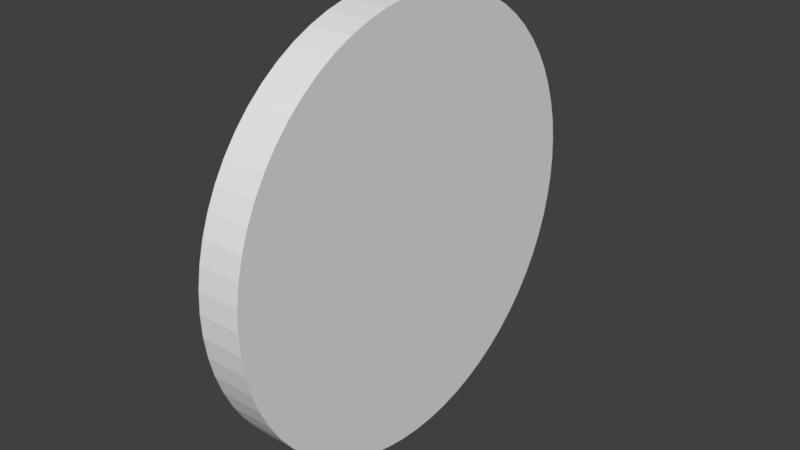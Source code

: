# Source: target.blend  (saved by Blender 2.78.0; exported with 4.5.12 LTS)
import bpy
from mathutils import Matrix  # noqa: F401  (used for matrix-valued properties, if any)

bpy.ops.wm.read_factory_settings(use_empty=True)
scene = bpy.context.scene
scene.name = 'Scene'

# ---- collections
col_collection_1 = bpy.data.collections.new('Collection 1'); scene.collection.children.link(col_collection_1)

# ---- world
world_world = bpy.data.worlds.new('World'); scene.world = world_world
world_world.color = (0.05088, 0.05088, 0.05088)
world_world.use_sun_shadow = False
world_world.sun_shadow_jitter_overblur = 0.0
world_world.cycles.sampling_method = 'MANUAL'

# ---- meshes
me_cylinder = bpy.data.meshes.new('Cylinder')
me_cylinder.from_pydata([(0.0, 50.0, -5.0), (0.0, 50.0, 5.0), (4.901, 49.76, -5.0), (4.901, 49.76, 5.0), (9.755, 49.04, -5.0), (9.755, 49.04, 5.0), (14.51, 47.85, -5.0), (14.51, 47.85, 5.0), (19.13, 46.19, -5.0), (19.13, 46.19, 5.0), (23.57, 44.1, -5.0), (23.57, 44.1, 5.0), (27.78, 41.57, -5.0), (27.78, 41.57, 5.0), (31.72, 38.65, -5.0), (31.72, 38.65, 5.0), (35.36, 35.36, -5.0), (35.36, 35.36, 5.0), (38.65, 31.72, -5.0), (38.65, 31.72, 5.0), (41.57, 27.78, -5.0), (41.57, 27.78, 5.0), (44.1, 23.57, -5.0), (44.1, 23.57, 5.0), (46.19, 19.13, -5.0), (46.19, 19.13, 5.0), (47.85, 14.51, -5.0), (47.85, 14.51, 5.0), (49.04, 9.755, -5.0), (49.04, 9.755, 5.0), (49.76, 4.901, -5.0), (49.76, 4.901, 5.0), (50.0, -8.146e-06, -5.0), (50.0, -8.146e-06, 5.0), (49.76, -4.901, -5.0), (49.76, -4.901, 5.0), (49.04, -9.755, -5.0), (49.04, -9.755, 5.0), (47.85, -14.51, -5.0), (47.85, -14.51, 5.0), (46.19, -19.13, -5.0), (46.19, -19.13, 5.0), (44.1, -23.57, -5.0), (44.1, -23.57, 5.0), (41.57, -27.78, -5.0), (41.57, -27.78, 5.0), (38.65, -31.72, -5.0), (38.65, -31.72, 5.0), (35.36, -35.36, -5.0), (35.36, -35.36, 5.0), (31.72, -38.65, -5.0), (31.72, -38.65, 5.0), (27.78, -41.57, -5.0), (27.78, -41.57, 5.0), (23.57, -44.1, -5.0), (23.57, -44.1, 5.0), (19.13, -46.19, -5.0), (19.13, -46.19, 5.0), (14.51, -47.85, -5.0), (14.51, -47.85, 5.0), (9.754, -49.04, -5.0), (9.754, -49.04, 5.0), (4.901, -49.76, -5.0), (4.901, -49.76, 5.0), (-4.013e-05, -50.0, -5.0), (-4.013e-05, -50.0, 5.0), (-4.901, -49.76, -5.0), (-4.901, -49.76, 5.0), (-9.755, -49.04, -5.0), (-9.755, -49.04, 5.0), (-14.51, -47.85, -5.0), (-14.51, -47.85, 5.0), (-19.13, -46.19, -5.0), (-19.13, -46.19, 5.0), (-23.57, -44.1, -5.0), (-23.57, -44.1, 5.0), (-27.78, -41.57, -5.0), (-27.78, -41.57, 5.0), (-31.72, -38.65, -5.0), (-31.72, -38.65, 5.0), (-35.36, -35.36, -5.0), (-35.36, -35.36, 5.0), (-38.65, -31.72, -5.0), (-38.65, -31.72, 5.0), (-41.57, -27.78, -5.0), (-41.57, -27.78, 5.0), (-44.1, -23.57, -5.0), (-44.1, -23.57, 5.0), (-46.19, -19.13, -5.0), (-46.19, -19.13, 5.0), (-47.85, -14.51, -5.0), (-47.85, -14.51, 5.0), (-49.04, -9.755, -5.0), (-49.04, -9.755, 5.0), (-49.76, -4.901, -5.0), (-49.76, -4.901, 5.0), (-50.0, -2.325e-05, -5.0), (-50.0, -2.325e-05, 5.0), (-49.76, 4.901, -5.0), (-49.76, 4.901, 5.0), (-49.04, 9.754, -5.0), (-49.04, 9.754, 5.0), (-47.85, 14.51, -5.0), (-47.85, 14.51, 5.0), (-46.19, 19.13, -5.0), (-46.19, 19.13, 5.0), (-44.1, 23.57, -5.0), (-44.1, 23.57, 5.0), (-41.57, 27.78, -5.0), (-41.57, 27.78, 5.0), (-38.65, 31.72, -5.0), (-38.65, 31.72, 5.0), (-35.36, 35.36, -5.0), (-35.36, 35.36, 5.0), (-31.72, 38.65, -5.0), (-31.72, 38.65, 5.0), (-27.78, 41.57, -5.0), (-27.78, 41.57, 5.0), (-23.57, 44.1, -5.0), (-23.57, 44.1, 5.0), (-19.13, 46.19, -5.0), (-19.13, 46.19, 5.0), (-14.51, 47.85, -5.0), (-14.51, 47.85, 5.0), (-9.755, 49.04, -5.0), (-9.755, 49.04, 5.0), (-4.901, 49.76, -5.0), (-4.901, 49.76, 5.0)], [], [(0, 1, 3, 2), (2, 3, 5, 4), (4, 5, 7, 6), (6, 7, 9, 8), (8, 9, 11, 10), (10, 11, 13, 12), (12, 13, 15, 14), (14, 15, 17, 16), (16, 17, 19, 18), (18, 19, 21, 20), (20, 21, 23, 22), (22, 23, 25, 24), (24, 25, 27, 26), (26, 27, 29, 28), (28, 29, 31, 30), (30, 31, 33, 32), (32, 33, 35, 34), (34, 35, 37, 36), (36, 37, 39, 38), (38, 39, 41, 40), (40, 41, 43, 42), (42, 43, 45, 44), (44, 45, 47, 46), (46, 47, 49, 48), (48, 49, 51, 50), (50, 51, 53, 52), (52, 53, 55, 54), (54, 55, 57, 56), (56, 57, 59, 58), (58, 59, 61, 60), (60, 61, 63, 62), (62, 63, 65, 64), (64, 65, 67, 66), (66, 67, 69, 68), (68, 69, 71, 70), (70, 71, 73, 72), (72, 73, 75, 74), (74, 75, 77, 76), (76, 77, 79, 78), (78, 79, 81, 80), (80, 81, 83, 82), (82, 83, 85, 84), (84, 85, 87, 86), (86, 87, 89, 88), (88, 89, 91, 90), (90, 91, 93, 92), (92, 93, 95, 94), (94, 95, 97, 96), (96, 97, 99, 98), (98, 99, 101, 100), (100, 101, 103, 102), (102, 103, 105, 104), (104, 105, 107, 106), (106, 107, 109, 108), (108, 109, 111, 110), (110, 111, 113, 112), (112, 113, 115, 114), (114, 115, 117, 116), (116, 117, 119, 118), (118, 119, 121, 120), (120, 121, 123, 122), (122, 123, 125, 124), (3, 1, 127, 125, 123, 121, 119, 117, 115, 113, 111, 109, 107, 105, 103, 101, 99, 97, 95, 93, 91, 89, 87, 85, 83, 81, 79, 77, 75, 73, 71, 69, 67, 65, 63, 61, 59, 57, 55, 53, 51, 49, 47, 45, 43, 41, 39, 37, 35, 33, 31, 29, 27, 25, 23, 21, 19, 17, 15, 13, 11, 9, 7, 5), (124, 125, 127, 126), (126, 127, 1, 0), (0, 2, 4, 6, 8, 10, 12, 14, 16, 18, 20, 22, 24, 26, 28, 30, 32, 34, 36, 38, 40, 42, 44, 46, 48, 50, 52, 54, 56, 58, 60, 62, 64, 66, 68, 70, 72, 74, 76, 78, 80, 82, 84, 86, 88, 90, 92, 94, 96, 98, 100, 102, 104, 106, 108, 110, 112, 114, 116, 118, 120, 122, 124, 126)])
_uv = me_cylinder.uv_layers.new(name='UVMap')
_uv.uv.foreach_set('vector', [0.8437, 0.3182, 0.8437, 0.3501, 0.8281, 0.3501, 0.8281, 0.3182, 0.8281, 0.3182, 0.8281, 0.3501, 0.8124, 0.3501, 0.8124, 0.3182, 0.8124, 0.3182, 0.8124, 0.3501, 0.7968, 0.3501, 0.7968, 0.3182, 0.7968, 0.3182, 0.7968, 0.3501, 0.7812, 0.3501, 0.7812, 0.3182, 0.7812, 0.3182, 0.7812, 0.3501, 0.7656, 0.3501, 0.7656, 0.3182, 0.7656, 0.3182, 0.7656, 0.3501, 0.75, 0.3501, 0.75, 0.3182, 0.75, 0.3182, 0.75, 0.3501, 0.7343, 0.3501, 0.7343, 0.3182, 0.7343, 0.3182, 0.7343, 0.3501, 0.7187, 0.3501, 0.7187, 0.3182, 0.7187, 0.3182, 0.7187, 0.3501, 0.7031, 0.3501, 0.7031, 0.3182, 0.7031, 0.3182, 0.7031, 0.3501, 0.6875, 0.3501, 0.6875, 0.3182, 0.6875, 0.3182, 0.6875, 0.3501, 0.6718, 0.3501, 0.6718, 0.3182, 0.6718, 0.3182, 0.6718, 0.3501, 0.6562, 0.3501, 0.6562, 0.3182, 0.6562, 0.3182, 0.6562, 0.3501, 0.6406, 0.3501, 0.6406, 0.3182, 0.6406, 0.3182, 0.6406, 0.3501, 0.625, 0.3501, 0.625, 0.3182, 0.625, 0.3182, 0.625, 0.3501, 0.6094, 0.3501, 0.6094, 0.3182, 0.6094, 0.3182, 0.6094, 0.3501, 0.5937, 0.3501, 0.5937, 0.3182, 0.5937, 0.3182, 0.5937, 0.3501, 0.5781, 0.3501, 0.5781, 0.3182, 0.5781, 0.3182, 0.5781, 0.3501, 0.5625, 0.3501, 0.5625, 0.3182, 0.5625, 0.3182, 0.5625, 0.3501, 0.5469, 0.3501, 0.5469, 0.3182, 0.5469, 0.3182, 0.5469, 0.3501, 0.5312, 0.3501, 0.5312, 0.3182, 0.5312, 0.3182, 0.5312, 0.3501, 0.5156, 0.3501, 0.5156, 0.3182, 0.5156, 0.3182, 0.5156, 0.3501, 0.5, 0.3501, 0.5, 0.3182, 0.5, 0.3182, 0.5, 0.3501, 0.4844, 0.3501, 0.4844, 0.3182, 0.4844, 0.3182, 0.4844, 0.3501, 0.4688, 0.3501, 0.4688, 0.3182, 0.4688, 0.3182, 0.4688, 0.3501, 0.4531, 0.3501, 0.4531, 0.3182, 0.4531, 0.3182, 0.4531, 0.3501, 0.4375, 0.3501, 0.4375, 0.3182, 0.4375, 0.3182, 0.4375, 0.3501, 0.4219, 0.3501, 0.4219, 0.3182, 0.4219, 0.3182, 0.4219, 0.3501, 0.4063, 0.3501, 0.4063, 0.3182, 0.4063, 0.3182, 0.4063, 0.3501, 0.3906, 0.3501, 0.3906, 0.3182, 0.3906, 0.3182, 0.3906, 0.3501, 0.375, 0.3501, 0.375, 0.3182, 0.375, 0.3182, 0.375, 0.3501, 0.3594, 0.3501, 0.3594, 0.3182, 0.3594, 0.3182, 0.3594, 0.3501, 0.3438, 0.3501, 0.3438, 0.3182, 0.3438, 0.3182, 0.3438, 0.3501, 0.3282, 0.3501, 0.3282, 0.3182, 0.3282, 0.3182, 0.3282, 0.3501, 0.3125, 0.3501, 0.3125, 0.3182, 0.3125, 0.3182, 0.3125, 0.3501, 0.2969, 0.3501, 0.2969, 0.3182, 0.2969, 0.3182, 0.2969, 0.3501, 0.2813, 0.3501, 0.2813, 0.3182, 0.2813, 0.3182, 0.2813, 0.3501, 0.2657, 0.3501, 0.2657, 0.3182, 0.2657, 0.3182, 0.2657, 0.3501, 0.25, 0.3501, 0.25, 0.3182, 0.25, 0.3182, 0.25, 0.3501, 0.2344, 0.3501, 0.2344, 0.3182, 0.2344, 0.3182, 0.2344, 0.3501, 0.2188, 0.3501, 0.2188, 0.3182, 0.2188, 0.3182, 0.2188, 0.3501, 0.2032, 0.3501, 0.2032, 0.3182, 0.2032, 0.3182, 0.2032, 0.3501, 0.1876, 0.3501, 0.1876, 0.3182, 0.1876, 0.3182, 0.1876, 0.3501, 0.1719, 0.3501, 0.1719, 0.3182, 0.1719, 0.3182, 0.1719, 0.3501, 0.1563, 0.3501, 0.1563, 0.3182, 0.1563, 0.3182, 0.1563, 0.3501, 0.1407, 0.3501, 0.1407, 0.3182, 0.1407, 0.3182, 0.1407, 0.3501, 0.1251, 0.3501, 0.1251, 0.3182, 0.1251, 0.3182, 0.1251, 0.3501, 0.1094, 0.3501, 0.1094, 0.3182, 0.1094, 0.3182, 0.1094, 0.3501, 0.09382, 0.3501, 0.09382, 0.3182, 0.09382, 0.3182, 0.09382, 0.3501, 0.07819, 0.3501, 0.07819, 0.3182, 0.07819, 0.3182, 0.07819, 0.3501, 0.06257, 0.3501, 0.06257, 0.3182, 0.06257, 0.3182, 0.06257, 0.3501, 0.04695, 0.3501, 0.04695, 0.3182, 0.04695, 0.3182, 0.04695, 0.3501, 0.03133, 0.3501, 0.03133, 0.3182, 0.03133, 0.3182, 0.03133, 0.3501, 0.0157, 0.3501, 0.0157, 0.3182, 0.0157, 0.3182, 0.0157, 0.3501, 8.144e-05, 0.3501, 8.144e-05, 0.3182, 0.9999, 0.3182, 0.9999, 0.3501, 0.9843, 0.3501, 0.9843, 0.3182, 0.9843, 0.3182, 0.9843, 0.3501, 0.9687, 0.3501, 0.9687, 0.3182, 0.9687, 0.3182, 0.9687, 0.3501, 0.9531, 0.3501, 0.9531, 0.3182, 0.9531, 0.3182, 0.9531, 0.3501, 0.9374, 0.3501, 0.9374, 0.3182, 0.9374, 0.3182, 0.9374, 0.3501, 0.9218, 0.3501, 0.9218, 0.3182, 0.9218, 0.3182, 0.9218, 0.3501, 0.9062, 0.3501, 0.9062, 0.3182, 0.9062, 0.3182, 0.9062, 0.3501, 0.8906, 0.3501, 0.8906, 0.3182, 0.8906, 0.3182, 0.8906, 0.3501, 0.8749, 0.3501, 0.8749, 0.3182, 0.2409, 0.2956, 0.2271, 0.303, 0.2127, 0.309, 0.1978, 0.3135, 0.1824, 0.3166, 0.1669, 0.3181, 0.1513, 0.3181, 0.1357, 0.3166, 0.1204, 0.3135, 0.1055, 0.309, 0.09102, 0.303, 0.07724, 0.2956, 0.06425, 0.287, 0.05218, 0.277, 0.04113, 0.266, 0.03122, 0.2539, 0.02254, 0.2409, 0.01517, 0.2271, 0.009196, 0.2127, 0.004661, 0.1978, 0.001613, 0.1824, 8.146e-05, 0.1669, 8.144e-05, 0.1513, 0.001613, 0.1357, 0.004661, 0.1204, 0.009196, 0.1055, 0.01517, 0.09102, 0.02254, 0.07724, 0.03122, 0.06425, 0.04113, 0.05218, 0.05218, 0.04113, 0.06425, 0.03122, 0.07724, 0.02254, 0.09102, 0.01517, 0.1055, 0.009195, 0.1204, 0.00466, 0.1357, 0.001612, 0.1513, 8.144e-05, 0.1669, 8.167e-05, 0.1824, 0.001613, 0.1978, 0.004661, 0.2127, 0.009196, 0.2271, 0.01517, 0.2409, 0.02254, 0.2539, 0.03122, 0.266, 0.04113, 0.277, 0.05218, 0.2869, 0.06425, 0.2956, 0.07724, 0.303, 0.09102, 0.309, 0.1055, 0.3135, 0.1204, 0.3166, 0.1357, 0.3181, 0.1513, 0.3181, 0.1669, 0.3166, 0.1824, 0.3135, 0.1978, 0.309, 0.2127, 0.303, 0.2271, 0.2956, 0.2409, 0.2869, 0.2539, 0.277, 0.266, 0.266, 0.277, 0.2539, 0.2869, 0.8749, 0.3182, 0.8749, 0.3501, 0.8593, 0.3501, 0.8593, 0.3182, 0.8593, 0.3182, 0.8593, 0.3501, 0.8437, 0.3501, 0.8437, 0.3182, 0.4539, 0.001613, 0.4694, 8.147e-05, 0.4851, 8.144e-05, 0.5006, 0.001613, 0.5159, 0.00466, 0.5309, 0.009195, 0.5453, 0.01517, 0.5591, 0.02254, 0.5721, 0.03122, 0.5842, 0.04113, 0.5952, 0.05217, 0.6051, 0.06425, 0.6138, 0.07724, 0.6212, 0.09102, 0.6271, 0.1055, 0.6317, 0.1204, 0.6347, 0.1357, 0.6362, 0.1513, 0.6362, 0.1669, 0.6347, 0.1824, 0.6317, 0.1978, 0.6271, 0.2127, 0.6212, 0.2271, 0.6138, 0.2409, 0.6051, 0.2539, 0.5952, 0.266, 0.5842, 0.277, 0.5721, 0.2869, 0.5591, 0.2956, 0.5453, 0.303, 0.5309, 0.309, 0.5159, 0.3135, 0.5006, 0.3166, 0.4851, 0.3181, 0.4694, 0.3181, 0.4539, 0.3166, 0.4386, 0.3135, 0.4236, 0.309, 0.4092, 0.303, 0.3954, 0.2956, 0.3824, 0.2869, 0.3703, 0.277, 0.3593, 0.266, 0.3494, 0.2539, 0.3407, 0.2409, 0.3333, 0.2271, 0.3274, 0.2127, 0.3228, 0.1978, 0.3198, 0.1824, 0.3182, 0.1669, 0.3182, 0.1513, 0.3198, 0.1357, 0.3228, 0.1204, 0.3274, 0.1055, 0.3333, 0.09102, 0.3407, 0.07724, 0.3494, 0.06425, 0.3593, 0.05218, 0.3703, 0.04113, 0.3824, 0.03122, 0.3954, 0.02254, 0.4092, 0.01517, 0.4236, 0.009196, 0.4386, 0.004661])
me_cylinder.use_remesh_preserve_volume = False
me_cylinder.use_remesh_preserve_attributes = False
me_cylinder.use_mirror_vertex_groups = False
me_cylinder.update()

# ---- objects
ob_cylinder = bpy.data.objects.new('Cylinder', me_cylinder)

# ---- transforms, parenting, visibility, modifiers, constraints
ob_cylinder.location = (0.0, 0.0, 0.0)
ob_cylinder.rotation_euler = (1.571, -0.0, -4.712)
ob_cylinder.lineart.crease_threshold = 0.0

# ---- collection membership
col_collection_1.objects.link(ob_cylinder)

# ---- scene / render settings (as saved in the file)
scene.frame_start = 1; scene.frame_end = 250; scene.frame_set(1)
scene.render.engine = 'BLENDER_EEVEE_NEXT'
scene.render.resolution_percentage = 50
scene.render.dither_intensity = 0.0
scene.cycles.use_denoising = False
scene.cycles.samples = 128
scene.cycles.sampling_pattern = 'TABULATED_SOBOL'
scene.cycles.light_sampling_threshold = 0.0
scene.cycles.use_adaptive_sampling = False
scene.cycles.use_light_tree = False
scene.cycles.blur_glossy = 0.0
scene.cycles.sample_clamp_indirect = 0.0
scene.view_settings.view_transform = 'Standard'
scene.unit_settings.scale_length = 0.01
bpy.context.view_layer.update()

# ---- added for rendering (the .blend has no active camera and no usable light): camera, sun
cam_auto = bpy.data.cameras.new('AutoCamera')
cam_auto.lens = 50.0
cam_auto.sensor_width = 36.0
cam_auto.clip_end = 2302.08
ob_auto_camera = bpy.data.objects.new('AutoCamera', cam_auto)
scene.collection.objects.link(ob_auto_camera)
ob_auto_camera.location = (131.173, -157.408, 104.939)
ob_auto_camera.rotation_euler = (1.09748, -7.21219e-08, 0.694738)
scene.camera = ob_auto_camera
light_auto_sun = bpy.data.lights.new('AutoSun', 'SUN')
light_auto_sun.energy = 3.0
light_auto_sun.angle = 0.0523599
ob_auto_sun = bpy.data.objects.new('AutoSun', light_auto_sun)
scene.collection.objects.link(ob_auto_sun)
ob_auto_sun.rotation_euler = (0.872665, 0.174533, 0.523599)
bpy.context.view_layer.update()
